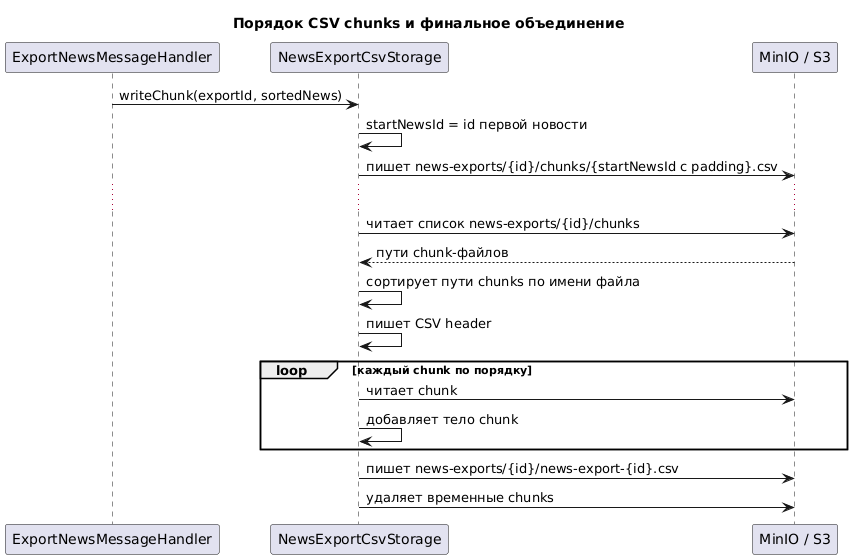

The diagram above was rendered by PlantUML. Its source (embedded in the PNG):
@startuml
title Порядок CSV chunks и финальное объединение

participant "ExportNewsMessageHandler" as Handler
participant "NewsExportCsvStorage" as Storage
participant "MinIO / S3" as S3

Handler -> Storage: writeChunk(exportId, sortedNews)
Storage -> Storage: startNewsId = id первой новости
Storage -> S3: пишет news-exports/{id}/chunks/{startNewsId с padding}.csv

...

Storage -> S3: читает список news-exports/{id}/chunks
S3 --> Storage: пути chunk-файлов
Storage -> Storage: сортирует пути chunks по имени файла
Storage -> Storage: пишет CSV header
loop каждый chunk по порядку
    Storage -> S3: читает chunk
    Storage -> Storage: добавляет тело chunk
end
Storage -> S3: пишет news-exports/{id}/news-export-{id}.csv
Storage -> S3: удаляет временные chunks

@enduml